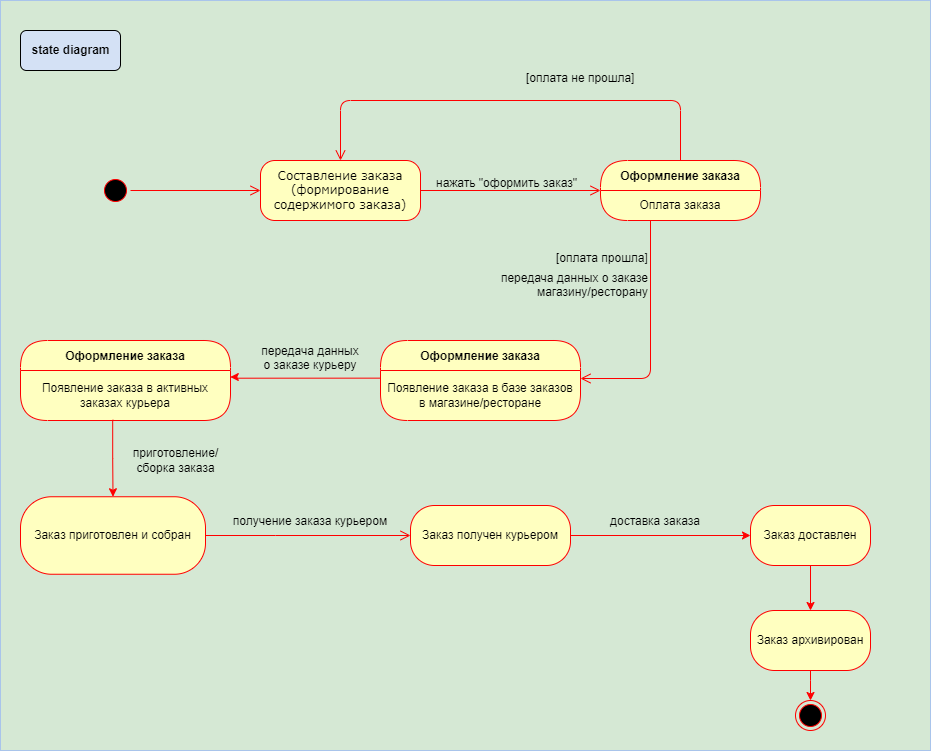

The diagram above was exported from draw.io. Its source (the exported page's mxGraphModel, read from the mxfile embedded in the PNG):
<mxGraphModel dx="1002" dy="1417" grid="1" gridSize="10" guides="1" tooltips="1" connect="1" arrows="1" fold="1" page="1" pageScale="1" pageWidth="1100" pageHeight="850" background="none" math="0" shadow="0">
  <root>
    <mxCell id="0" />
    <mxCell id="1" parent="0" />
    <mxCell id="j5qv9gXlauBq_Ie_a54V-53" value="" style="rounded=0;whiteSpace=wrap;html=1;strokeColor=#A9C4EB;fillColor=#D5E8D4;" parent="1" vertex="1">
      <mxGeometry y="-30" width="930" height="750" as="geometry" />
    </mxCell>
    <mxCell id="382b91b5511bd0f7-1" value="" style="ellipse;html=1;shape=startState;fillColor=#000000;strokeColor=#ff0000;rounded=1;shadow=0;comic=0;labelBackgroundColor=none;fontFamily=Verdana;fontSize=12;fontColor=#000000;align=center;direction=south;" parent="1" vertex="1">
      <mxGeometry x="100" y="145" width="30" height="30" as="geometry" />
    </mxCell>
    <mxCell id="382b91b5511bd0f7-6" value="Составление заказа&lt;div&gt;(формирование содержимого заказа)&lt;/div&gt;" style="rounded=1;whiteSpace=wrap;html=1;arcSize=24;fillColor=#ffffc0;strokeColor=#ff0000;shadow=0;comic=0;labelBackgroundColor=none;fontFamily=Verdana;fontSize=12;fontColor=#000000;align=center;" parent="1" vertex="1">
      <mxGeometry x="260" y="130" width="160" height="60" as="geometry" />
    </mxCell>
    <mxCell id="2a3bc250acf0617d-9" style="edgeStyle=orthogonalEdgeStyle;html=1;labelBackgroundColor=none;endArrow=open;endSize=8;strokeColor=#ff0000;fontFamily=Verdana;fontSize=12;align=left;" parent="1" source="382b91b5511bd0f7-1" target="382b91b5511bd0f7-6" edge="1">
      <mxGeometry relative="1" as="geometry" />
    </mxCell>
    <mxCell id="2a3bc250acf0617d-10" style="edgeStyle=orthogonalEdgeStyle;html=1;labelBackgroundColor=none;endArrow=open;endSize=8;strokeColor=#ff0000;fontFamily=Verdana;fontSize=12;align=left;exitX=1;exitY=0.5;exitDx=0;exitDy=0;entryX=0;entryY=0.5;entryDx=0;entryDy=0;" parent="1" source="382b91b5511bd0f7-6" target="j5qv9gXlauBq_Ie_a54V-13" edge="1">
      <mxGeometry relative="1" as="geometry">
        <Array as="points" />
        <mxPoint x="470" y="159.58" as="sourcePoint" />
        <mxPoint x="590" y="159.58" as="targetPoint" />
      </mxGeometry>
    </mxCell>
    <mxCell id="2a3bc250acf0617d-11" style="edgeStyle=orthogonalEdgeStyle;html=1;labelBackgroundColor=none;endArrow=open;endSize=8;strokeColor=#ff0000;fontFamily=Verdana;fontSize=12;align=left;" parent="1" target="j5qv9gXlauBq_Ie_a54V-20" edge="1">
      <mxGeometry relative="1" as="geometry">
        <mxPoint x="650" y="190" as="sourcePoint" />
        <Array as="points">
          <mxPoint x="650" y="348" />
        </Array>
        <mxPoint x="500" y="347" as="targetPoint" />
      </mxGeometry>
    </mxCell>
    <mxCell id="2a3bc250acf0617d-15" style="edgeStyle=orthogonalEdgeStyle;html=1;exitX=0.5;exitY=0;labelBackgroundColor=none;endArrow=open;endSize=8;strokeColor=#ff0000;fontFamily=Verdana;fontSize=12;align=left;exitDx=0;exitDy=0;entryX=0.5;entryY=0;entryDx=0;entryDy=0;" parent="1" source="j5qv9gXlauBq_Ie_a54V-13" target="382b91b5511bd0f7-6" edge="1">
      <mxGeometry relative="1" as="geometry">
        <mxPoint x="760" y="177.5" as="sourcePoint" />
        <mxPoint x="1020" y="310" as="targetPoint" />
        <Array as="points">
          <mxPoint x="680" y="70" />
          <mxPoint x="340" y="70" />
        </Array>
      </mxGeometry>
    </mxCell>
    <mxCell id="j5qv9gXlauBq_Ie_a54V-10" value="[оплата не прошла]" style="text;strokeColor=none;fillColor=none;align=left;verticalAlign=middle;spacingTop=-1;spacingLeft=4;spacingRight=4;rotatable=0;labelPosition=right;points=[];portConstraint=eastwest;" parent="1" vertex="1">
      <mxGeometry x="520" y="40" height="14" as="geometry" />
    </mxCell>
    <mxCell id="j5qv9gXlauBq_Ie_a54V-13" value="Оформление заказа" style="swimlane;fontStyle=1;align=center;verticalAlign=middle;childLayout=stackLayout;horizontal=1;startSize=30;horizontalStack=0;resizeParent=0;resizeLast=1;container=0;fontColor=#000000;collapsible=0;rounded=1;arcSize=30;strokeColor=#ff0000;fillColor=#ffffc0;swimlaneFillColor=#ffffc0;dropTarget=0;" parent="1" vertex="1">
      <mxGeometry x="600" y="130" width="160" height="60" as="geometry" />
    </mxCell>
    <mxCell id="j5qv9gXlauBq_Ie_a54V-14" value="Оплата заказа" style="text;html=1;strokeColor=none;fillColor=none;align=center;verticalAlign=middle;spacingLeft=4;spacingRight=4;whiteSpace=wrap;overflow=hidden;rotatable=0;fontColor=#000000;" parent="j5qv9gXlauBq_Ie_a54V-13" vertex="1">
      <mxGeometry y="30" width="160" height="30" as="geometry" />
    </mxCell>
    <mxCell id="j5qv9gXlauBq_Ie_a54V-19" value="Оформление заказа" style="swimlane;fontStyle=1;align=center;verticalAlign=middle;childLayout=stackLayout;horizontal=1;startSize=30;horizontalStack=0;resizeParent=0;resizeLast=1;container=0;fontColor=#000000;collapsible=0;rounded=1;arcSize=30;strokeColor=#ff0000;fillColor=#ffffc0;swimlaneFillColor=#ffffc0;dropTarget=0;" parent="1" vertex="1">
      <mxGeometry x="380" y="310" width="200" height="80" as="geometry" />
    </mxCell>
    <mxCell id="j5qv9gXlauBq_Ie_a54V-20" value="Появление заказа в базе заказов в магазине/ресторане" style="text;html=1;strokeColor=none;fillColor=none;align=center;verticalAlign=middle;spacingLeft=4;spacingRight=4;whiteSpace=wrap;overflow=hidden;rotatable=0;fontColor=#000000;" parent="j5qv9gXlauBq_Ie_a54V-19" vertex="1">
      <mxGeometry y="30" width="200" height="50" as="geometry" />
    </mxCell>
    <mxCell id="j5qv9gXlauBq_Ie_a54V-22" value="Оформление заказа" style="swimlane;fontStyle=1;align=center;verticalAlign=middle;childLayout=stackLayout;horizontal=1;startSize=30;horizontalStack=0;resizeParent=0;resizeLast=1;container=0;fontColor=#000000;collapsible=0;rounded=1;arcSize=30;strokeColor=#ff0000;fillColor=#ffffc0;swimlaneFillColor=#ffffc0;dropTarget=0;" parent="1" vertex="1">
      <mxGeometry x="20" y="310" width="210" height="80" as="geometry" />
    </mxCell>
    <mxCell id="j5qv9gXlauBq_Ie_a54V-23" value="Появление заказа в активных заказах курьера" style="text;html=1;strokeColor=none;fillColor=none;align=center;verticalAlign=middle;spacingLeft=4;spacingRight=4;whiteSpace=wrap;overflow=hidden;rotatable=0;fontColor=#000000;" parent="j5qv9gXlauBq_Ie_a54V-22" vertex="1">
      <mxGeometry y="30" width="210" height="50" as="geometry" />
    </mxCell>
    <mxCell id="j5qv9gXlauBq_Ie_a54V-25" style="edgeStyle=orthogonalEdgeStyle;rounded=0;orthogonalLoop=1;jettySize=auto;html=1;entryX=0.999;entryY=0.13;entryDx=0;entryDy=0;strokeColor=#FF0000;entryPerimeter=0;exitX=0;exitY=0.153;exitDx=0;exitDy=0;exitPerimeter=0;" parent="1" source="j5qv9gXlauBq_Ie_a54V-20" target="j5qv9gXlauBq_Ie_a54V-23" edge="1">
      <mxGeometry relative="1" as="geometry">
        <mxPoint x="385" y="347" as="sourcePoint" />
        <mxPoint x="235" y="350" as="targetPoint" />
        <Array as="points">
          <mxPoint x="235" y="348" />
          <mxPoint x="235" y="346" />
        </Array>
      </mxGeometry>
    </mxCell>
    <mxCell id="j5qv9gXlauBq_Ie_a54V-29" value="Заказ приготовлен и собран" style="rounded=1;whiteSpace=wrap;html=1;arcSize=40;fontColor=#000000;fillColor=#ffffc0;strokeColor=#ff0000;" parent="1" vertex="1">
      <mxGeometry x="20" y="466.25" width="185" height="77.5" as="geometry" />
    </mxCell>
    <mxCell id="j5qv9gXlauBq_Ie_a54V-30" value="" style="edgeStyle=orthogonalEdgeStyle;html=1;verticalAlign=bottom;endArrow=open;endSize=8;strokeColor=#ff0000;rounded=0;exitX=1;exitY=0.5;exitDx=0;exitDy=0;" parent="1" source="j5qv9gXlauBq_Ie_a54V-29" target="j5qv9gXlauBq_Ie_a54V-31" edge="1">
      <mxGeometry relative="1" as="geometry">
        <mxPoint x="170" y="590" as="targetPoint" />
        <Array as="points">
          <mxPoint x="275" y="505" />
        </Array>
      </mxGeometry>
    </mxCell>
    <mxCell id="j5qv9gXlauBq_Ie_a54V-33" value="" style="edgeStyle=orthogonalEdgeStyle;rounded=0;orthogonalLoop=1;jettySize=auto;html=1;strokeColor=#FF0000;" parent="1" source="j5qv9gXlauBq_Ie_a54V-31" target="j5qv9gXlauBq_Ie_a54V-32" edge="1">
      <mxGeometry relative="1" as="geometry" />
    </mxCell>
    <mxCell id="j5qv9gXlauBq_Ie_a54V-31" value="Заказ получен курьером" style="rounded=1;whiteSpace=wrap;html=1;arcSize=40;fontColor=#000000;fillColor=#ffffc0;strokeColor=#ff0000;" parent="1" vertex="1">
      <mxGeometry x="410" y="475" width="160" height="60" as="geometry" />
    </mxCell>
    <mxCell id="j5qv9gXlauBq_Ie_a54V-35" value="" style="edgeStyle=orthogonalEdgeStyle;rounded=0;orthogonalLoop=1;jettySize=auto;html=1;strokeColor=#FF0000;" parent="1" source="j5qv9gXlauBq_Ie_a54V-32" target="j5qv9gXlauBq_Ie_a54V-34" edge="1">
      <mxGeometry relative="1" as="geometry" />
    </mxCell>
    <mxCell id="j5qv9gXlauBq_Ie_a54V-32" value="Заказ доставлен" style="whiteSpace=wrap;html=1;fillColor=#ffffc0;strokeColor=#ff0000;fontColor=#000000;rounded=1;arcSize=40;" parent="1" vertex="1">
      <mxGeometry x="750" y="475" width="120" height="60" as="geometry" />
    </mxCell>
    <mxCell id="j5qv9gXlauBq_Ie_a54V-37" value="" style="edgeStyle=orthogonalEdgeStyle;rounded=0;orthogonalLoop=1;jettySize=auto;html=1;entryX=0.5;entryY=0;entryDx=0;entryDy=0;strokeColor=#FF0000;exitX=0.5;exitY=1;exitDx=0;exitDy=0;" parent="1" source="j5qv9gXlauBq_Ie_a54V-34" target="j5qv9gXlauBq_Ie_a54V-38" edge="1">
      <mxGeometry relative="1" as="geometry">
        <mxPoint x="760" y="761.361681349734" as="sourcePoint" />
        <mxPoint x="760" y="680" as="targetPoint" />
        <Array as="points">
          <mxPoint x="810" y="650" />
          <mxPoint x="810" y="650" />
        </Array>
      </mxGeometry>
    </mxCell>
    <mxCell id="j5qv9gXlauBq_Ie_a54V-34" value="Заказ архивирован" style="whiteSpace=wrap;html=1;fillColor=#ffffc0;strokeColor=#ff0000;fontColor=#000000;rounded=1;arcSize=40;" parent="1" vertex="1">
      <mxGeometry x="750" y="580" width="120" height="60" as="geometry" />
    </mxCell>
    <mxCell id="j5qv9gXlauBq_Ie_a54V-38" value="" style="ellipse;html=1;shape=endState;fillColor=#000000;strokeColor=#ff0000;" parent="1" vertex="1">
      <mxGeometry x="795" y="670" width="30" height="30" as="geometry" />
    </mxCell>
    <mxCell id="j5qv9gXlauBq_Ie_a54V-40" style="edgeStyle=orthogonalEdgeStyle;rounded=0;orthogonalLoop=1;jettySize=auto;html=1;strokeColor=#FF0000;exitX=0.439;exitY=0.986;exitDx=0;exitDy=0;exitPerimeter=0;" parent="1" source="j5qv9gXlauBq_Ie_a54V-23" target="j5qv9gXlauBq_Ie_a54V-29" edge="1">
      <mxGeometry relative="1" as="geometry" />
    </mxCell>
    <mxCell id="j5qv9gXlauBq_Ie_a54V-41" value="нажать &quot;оформить заказ&quot;" style="text;strokeColor=none;fillColor=none;align=left;verticalAlign=middle;spacingTop=-1;spacingLeft=4;spacingRight=4;rotatable=0;labelPosition=right;points=[];portConstraint=eastwest;" parent="1" vertex="1">
      <mxGeometry x="410" y="145" width="20" height="14" as="geometry" />
    </mxCell>
    <mxCell id="j5qv9gXlauBq_Ie_a54V-43" value="[оплата прошла]" style="text;strokeColor=none;fillColor=none;align=left;verticalAlign=middle;spacingTop=-1;spacingLeft=4;spacingRight=4;rotatable=0;labelPosition=right;points=[];portConstraint=eastwest;" parent="1" vertex="1">
      <mxGeometry x="530" y="220" width="20" height="14" as="geometry" />
    </mxCell>
    <mxCell id="j5qv9gXlauBq_Ie_a54V-45" value="передача данных&#10;о заказе курьеру" style="text;align=center;verticalAlign=middle;resizable=0;points=[];autosize=1;strokeColor=none;fillColor=none;" parent="1" vertex="1">
      <mxGeometry x="250" y="307" width="120" height="40" as="geometry" />
    </mxCell>
    <mxCell id="j5qv9gXlauBq_Ie_a54V-48" value="&lt;span style=&quot;text-wrap: wrap;&quot;&gt;приготовление/сборка заказа&lt;/span&gt;" style="text;html=1;align=center;verticalAlign=middle;resizable=0;points=[];autosize=1;strokeColor=none;fillColor=none;" parent="1" vertex="1">
      <mxGeometry x="80" y="415" width="190" height="30" as="geometry" />
    </mxCell>
    <mxCell id="j5qv9gXlauBq_Ie_a54V-49" value="получение заказа курьером" style="text;align=center;verticalAlign=middle;resizable=0;points=[];autosize=1;strokeColor=none;fillColor=none;" parent="1" vertex="1">
      <mxGeometry x="220" y="475" width="180" height="30" as="geometry" />
    </mxCell>
    <mxCell id="j5qv9gXlauBq_Ie_a54V-51" value="доставка заказа" style="text;align=center;verticalAlign=middle;resizable=0;points=[];autosize=1;strokeColor=none;fillColor=none;" parent="1" vertex="1">
      <mxGeometry x="600" y="475" width="110" height="30" as="geometry" />
    </mxCell>
    <mxCell id="j5qv9gXlauBq_Ie_a54V-54" value="передача данных о заказе&#10;магазину/ресторану" style="text;align=right;verticalAlign=middle;resizable=0;points=[];autosize=1;strokeColor=none;fillColor=none;" parent="1" vertex="1">
      <mxGeometry x="480" y="234" width="170" height="40" as="geometry" />
    </mxCell>
    <mxCell id="j5qv9gXlauBq_Ie_a54V-55" value="&amp;nbsp;&lt;div&gt;&amp;nbsp; &amp;nbsp;state diagram&amp;nbsp; &amp;nbsp;&lt;/div&gt;&lt;div&gt;&amp;nbsp;&lt;/div&gt;" style="text;align=center;fontStyle=1;verticalAlign=middle;spacingLeft=3;spacingRight=3;strokeColor=default;rotatable=0;points=[[0,0.5],[1,0.5]];portConstraint=eastwest;html=1;labelBorderColor=none;labelBackgroundColor=none;fillColor=#D4E1F5;rounded=1;" parent="1" vertex="1">
      <mxGeometry x="20" width="100" height="40" as="geometry" />
    </mxCell>
  </root>
</mxGraphModel>